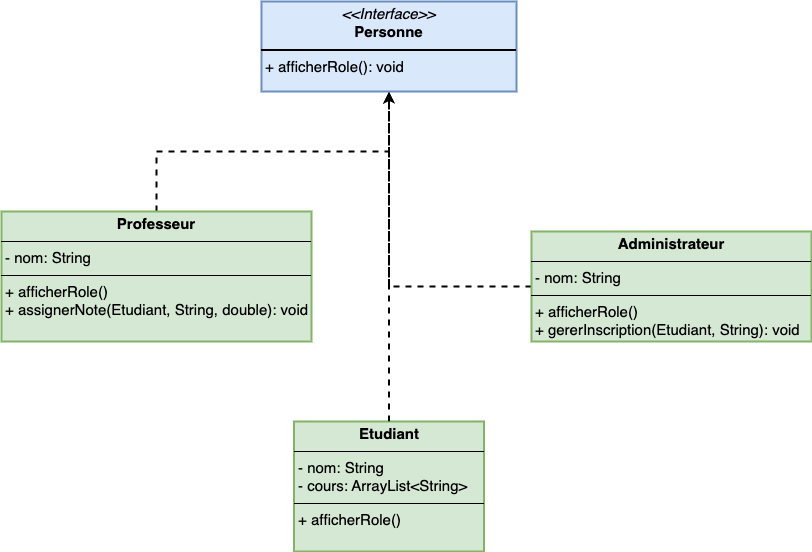

The diagram above was exported from draw.io. Its source (the exported page's mxGraphModel, read from the mxfile embedded in the PNG):
<mxGraphModel dx="1242" dy="785" grid="1" gridSize="10" guides="1" tooltips="1" connect="1" arrows="1" fold="1" page="1" pageScale="1" pageWidth="827" pageHeight="1169" math="0" shadow="0">
  <root>
    <mxCell id="0" />
    <mxCell id="1" parent="0" />
    <mxCell id="tdgXiZjH0-mSKZLE_jSR-1" value="&lt;p style=&quot;margin: 4px 0px 0px; text-align: center; font-size: 15px;&quot;&gt;&lt;b&gt;Etudiant&lt;/b&gt;&lt;/p&gt;&lt;hr size=&quot;1&quot; style=&quot;border-style: solid; font-size: 15px;&quot;&gt;&lt;p style=&quot;margin: 0px 0px 0px 4px; font-size: 15px;&quot;&gt;- nom: String&amp;nbsp;&lt;/p&gt;&lt;p style=&quot;margin: 0px 0px 0px 4px; font-size: 15px;&quot;&gt;- cours: ArrayList&lt;span class=&quot;xml&quot;&gt;&amp;lt;&lt;span class=&quot;hljs-name&quot;&gt;String&lt;/span&gt;&amp;gt;&lt;/span&gt;&lt;/p&gt;&lt;hr size=&quot;1&quot; style=&quot;border-style: solid; font-size: 15px;&quot;&gt;&lt;p style=&quot;margin: 0px 0px 0px 4px; font-size: 15px;&quot;&gt;+ afficherRole()&amp;nbsp;&lt;/p&gt;" style="verticalAlign=top;align=left;overflow=fill;html=1;whiteSpace=wrap;fillColor=#d5e8d4;strokeColor=#82b366;gradientColor=none;strokeWidth=2;" vertex="1" parent="1">
      <mxGeometry x="302.5" y="460" width="190" height="130" as="geometry" />
    </mxCell>
    <mxCell id="tdgXiZjH0-mSKZLE_jSR-3" value="&lt;p style=&quot;margin: 4px 0px 0px; text-align: center; font-size: 15px;&quot;&gt;&lt;i style=&quot;font-size: 15px;&quot;&gt;&amp;lt;&amp;lt;Interface&amp;gt;&amp;gt;&lt;/i&gt;&lt;br style=&quot;font-size: 15px;&quot;&gt;&lt;b style=&quot;font-size: 15px;&quot;&gt;Personne&lt;/b&gt;&lt;/p&gt;&lt;hr style=&quot;border-style: solid; font-size: 15px;&quot;&gt;&lt;p style=&quot;margin: 0px 0px 0px 4px; font-size: 15px;&quot;&gt;&lt;span style=&quot;background-color: initial;&quot; class=&quot;hljs-bullet&quot;&gt;+&lt;/span&gt;&lt;span style=&quot;background-color: initial;&quot;&gt; afficherRole(): void&lt;/span&gt;&lt;/p&gt;" style="verticalAlign=top;align=left;overflow=fill;html=1;whiteSpace=wrap;fontSize=15;fillColor=#dae8fc;strokeColor=#6c8ebf;strokeWidth=2;rounded=0;" vertex="1" parent="1">
      <mxGeometry x="270" y="40" width="255" height="90" as="geometry" />
    </mxCell>
    <mxCell id="tdgXiZjH0-mSKZLE_jSR-15" style="edgeStyle=orthogonalEdgeStyle;rounded=0;orthogonalLoop=1;jettySize=auto;html=1;entryX=0.5;entryY=1;entryDx=0;entryDy=0;dashed=1;strokeWidth=2;" edge="1" parent="1" source="tdgXiZjH0-mSKZLE_jSR-4" target="tdgXiZjH0-mSKZLE_jSR-3">
      <mxGeometry relative="1" as="geometry">
        <mxPoint x="390" y="160" as="targetPoint" />
        <Array as="points">
          <mxPoint x="165" y="190" />
          <mxPoint x="398" y="190" />
        </Array>
      </mxGeometry>
    </mxCell>
    <mxCell id="tdgXiZjH0-mSKZLE_jSR-4" value="&lt;p style=&quot;margin: 4px 0px 0px; text-align: center; font-size: 15px;&quot;&gt;&lt;b&gt;Professeur&lt;/b&gt;&lt;/p&gt;&lt;hr size=&quot;1&quot; style=&quot;border-style: solid; font-size: 15px;&quot;&gt;&lt;p style=&quot;margin: 0px 0px 0px 4px; font-size: 15px;&quot;&gt;- nom: String&amp;nbsp;&lt;/p&gt;&lt;hr size=&quot;1&quot; style=&quot;border-style: solid; font-size: 15px;&quot;&gt;&lt;p style=&quot;margin: 0px 0px 0px 4px; font-size: 15px;&quot;&gt;+ afficherRole()&lt;/p&gt;&lt;p style=&quot;margin: 0px 0px 0px 4px; font-size: 15px;&quot;&gt;+ assignerNote(Etudiant, String, double): void&lt;/p&gt;" style="verticalAlign=top;align=left;overflow=fill;html=1;whiteSpace=wrap;fillColor=#d5e8d4;strokeColor=#82b366;gradientColor=none;strokeWidth=2;" vertex="1" parent="1">
      <mxGeometry x="10" y="250" width="310" height="130" as="geometry" />
    </mxCell>
    <mxCell id="tdgXiZjH0-mSKZLE_jSR-28" value="" style="edgeStyle=orthogonalEdgeStyle;rounded=0;orthogonalLoop=1;jettySize=auto;html=1;dashed=1;strokeWidth=2;" edge="1" parent="1" source="tdgXiZjH0-mSKZLE_jSR-5" target="tdgXiZjH0-mSKZLE_jSR-27">
      <mxGeometry relative="1" as="geometry" />
    </mxCell>
    <mxCell id="tdgXiZjH0-mSKZLE_jSR-5" value="&lt;p style=&quot;margin: 4px 0px 0px; text-align: center; font-size: 15px;&quot;&gt;&lt;b&gt;Administrateur&lt;/b&gt;&lt;/p&gt;&lt;hr size=&quot;1&quot; style=&quot;border-style: solid; font-size: 15px;&quot;&gt;&lt;p style=&quot;margin: 0px 0px 0px 4px; font-size: 15px;&quot;&gt;- nom: String&amp;nbsp;&lt;/p&gt;&lt;hr size=&quot;1&quot; style=&quot;border-style: solid; font-size: 15px;&quot;&gt;&lt;p style=&quot;margin: 0px 0px 0px 4px; font-size: 15px;&quot;&gt;+ afficherRole()&lt;/p&gt;&lt;p style=&quot;margin: 0px 0px 0px 4px; font-size: 15px;&quot;&gt;+ gererInscription(Etudiant, String): void&lt;/p&gt;" style="verticalAlign=top;align=left;overflow=fill;html=1;whiteSpace=wrap;fillColor=#d5e8d4;strokeColor=#82b366;gradientColor=none;strokeWidth=2;" vertex="1" parent="1">
      <mxGeometry x="540" y="270" width="280" height="110" as="geometry" />
    </mxCell>
    <mxCell id="tdgXiZjH0-mSKZLE_jSR-27" value="" style="shape=waypoint;sketch=0;size=6;pointerEvents=1;points=[];fillColor=default;resizable=0;rotatable=0;perimeter=centerPerimeter;snapToPoint=1;align=left;verticalAlign=top;strokeColor=none;gradientColor=none;strokeWidth=2;" vertex="1" parent="1">
      <mxGeometry x="387.5" y="120" width="20" height="20" as="geometry" />
    </mxCell>
    <mxCell id="tdgXiZjH0-mSKZLE_jSR-29" style="edgeStyle=orthogonalEdgeStyle;rounded=0;orthogonalLoop=1;jettySize=auto;html=1;entryX=0.275;entryY=0.9;entryDx=0;entryDy=0;entryPerimeter=0;strokeWidth=2;dashed=1;" edge="1" parent="1" source="tdgXiZjH0-mSKZLE_jSR-1" target="tdgXiZjH0-mSKZLE_jSR-27">
      <mxGeometry relative="1" as="geometry" />
    </mxCell>
  </root>
</mxGraphModel>